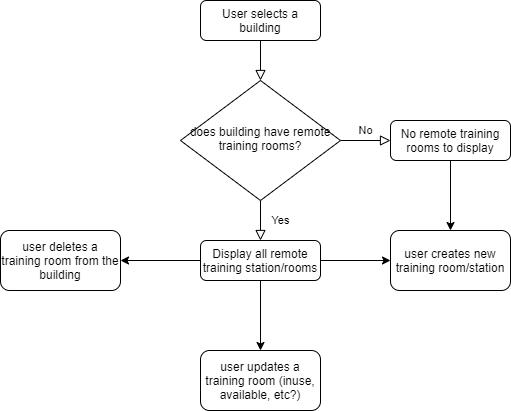

The diagram above was exported from draw.io. Its source (the exported page's mxGraphModel, read from the mxfile embedded in the PNG):
<mxGraphModel dx="1529" dy="572" grid="1" gridSize="10" guides="1" tooltips="1" connect="1" arrows="1" fold="1" page="1" pageScale="1" pageWidth="827" pageHeight="1169" math="0" shadow="0">
  <root>
    <mxCell id="WIyWlLk6GJQsqaUBKTNV-0" />
    <mxCell id="WIyWlLk6GJQsqaUBKTNV-1" parent="WIyWlLk6GJQsqaUBKTNV-0" />
    <mxCell id="WIyWlLk6GJQsqaUBKTNV-2" value="" style="rounded=0;html=1;jettySize=auto;orthogonalLoop=1;fontSize=11;endArrow=block;endFill=0;endSize=8;strokeWidth=1;shadow=0;labelBackgroundColor=none;edgeStyle=orthogonalEdgeStyle;" parent="WIyWlLk6GJQsqaUBKTNV-1" source="WIyWlLk6GJQsqaUBKTNV-3" target="WIyWlLk6GJQsqaUBKTNV-6" edge="1">
      <mxGeometry relative="1" as="geometry" />
    </mxCell>
    <mxCell id="WIyWlLk6GJQsqaUBKTNV-3" value="User selects a building" style="rounded=1;whiteSpace=wrap;html=1;fontSize=12;glass=0;strokeWidth=1;shadow=0;" parent="WIyWlLk6GJQsqaUBKTNV-1" vertex="1">
      <mxGeometry x="130" y="50" width="120" height="40" as="geometry" />
    </mxCell>
    <mxCell id="WIyWlLk6GJQsqaUBKTNV-4" value="Yes" style="rounded=0;html=1;jettySize=auto;orthogonalLoop=1;fontSize=11;endArrow=block;endFill=0;endSize=8;strokeWidth=1;shadow=0;labelBackgroundColor=none;edgeStyle=orthogonalEdgeStyle;entryX=0.5;entryY=0;entryDx=0;entryDy=0;" parent="WIyWlLk6GJQsqaUBKTNV-1" source="WIyWlLk6GJQsqaUBKTNV-6" target="WIyWlLk6GJQsqaUBKTNV-12" edge="1">
      <mxGeometry y="20" relative="1" as="geometry">
        <mxPoint as="offset" />
        <mxPoint x="220" y="290" as="targetPoint" />
      </mxGeometry>
    </mxCell>
    <mxCell id="WIyWlLk6GJQsqaUBKTNV-5" value="No" style="edgeStyle=orthogonalEdgeStyle;rounded=0;html=1;jettySize=auto;orthogonalLoop=1;fontSize=11;endArrow=block;endFill=0;endSize=8;strokeWidth=1;shadow=0;labelBackgroundColor=none;" parent="WIyWlLk6GJQsqaUBKTNV-1" source="WIyWlLk6GJQsqaUBKTNV-6" target="WIyWlLk6GJQsqaUBKTNV-7" edge="1">
      <mxGeometry y="10" relative="1" as="geometry">
        <mxPoint as="offset" />
      </mxGeometry>
    </mxCell>
    <mxCell id="WIyWlLk6GJQsqaUBKTNV-6" value="does building have remote training rooms?" style="rhombus;whiteSpace=wrap;html=1;shadow=0;fontFamily=Helvetica;fontSize=12;align=center;strokeWidth=1;spacing=6;spacingTop=-4;" parent="WIyWlLk6GJQsqaUBKTNV-1" vertex="1">
      <mxGeometry x="110" y="130" width="160" height="120" as="geometry" />
    </mxCell>
    <mxCell id="J0ieVshp9wzrRYhCWsK--2" value="" style="edgeStyle=orthogonalEdgeStyle;rounded=0;orthogonalLoop=1;jettySize=auto;html=1;" edge="1" parent="WIyWlLk6GJQsqaUBKTNV-1" source="WIyWlLk6GJQsqaUBKTNV-7" target="J0ieVshp9wzrRYhCWsK--1">
      <mxGeometry relative="1" as="geometry" />
    </mxCell>
    <mxCell id="WIyWlLk6GJQsqaUBKTNV-7" value="No remote training rooms to display" style="rounded=1;whiteSpace=wrap;html=1;fontSize=12;glass=0;strokeWidth=1;shadow=0;" parent="WIyWlLk6GJQsqaUBKTNV-1" vertex="1">
      <mxGeometry x="320" y="170" width="120" height="40" as="geometry" />
    </mxCell>
    <mxCell id="J0ieVshp9wzrRYhCWsK--3" value="" style="edgeStyle=orthogonalEdgeStyle;rounded=0;orthogonalLoop=1;jettySize=auto;html=1;" edge="1" parent="WIyWlLk6GJQsqaUBKTNV-1" source="WIyWlLk6GJQsqaUBKTNV-12" target="J0ieVshp9wzrRYhCWsK--1">
      <mxGeometry relative="1" as="geometry" />
    </mxCell>
    <mxCell id="J0ieVshp9wzrRYhCWsK--5" value="" style="edgeStyle=orthogonalEdgeStyle;rounded=0;orthogonalLoop=1;jettySize=auto;html=1;" edge="1" parent="WIyWlLk6GJQsqaUBKTNV-1" source="WIyWlLk6GJQsqaUBKTNV-12" target="J0ieVshp9wzrRYhCWsK--4">
      <mxGeometry relative="1" as="geometry" />
    </mxCell>
    <mxCell id="J0ieVshp9wzrRYhCWsK--7" value="" style="edgeStyle=orthogonalEdgeStyle;rounded=0;orthogonalLoop=1;jettySize=auto;html=1;" edge="1" parent="WIyWlLk6GJQsqaUBKTNV-1" source="WIyWlLk6GJQsqaUBKTNV-12" target="J0ieVshp9wzrRYhCWsK--6">
      <mxGeometry relative="1" as="geometry" />
    </mxCell>
    <mxCell id="WIyWlLk6GJQsqaUBKTNV-12" value="Display all remote training station/rooms" style="rounded=1;whiteSpace=wrap;html=1;fontSize=12;glass=0;strokeWidth=1;shadow=0;" parent="WIyWlLk6GJQsqaUBKTNV-1" vertex="1">
      <mxGeometry x="130" y="290" width="120" height="40" as="geometry" />
    </mxCell>
    <mxCell id="J0ieVshp9wzrRYhCWsK--1" value="user creates new training room/station" style="whiteSpace=wrap;html=1;rounded=1;shadow=0;strokeWidth=1;glass=0;" vertex="1" parent="WIyWlLk6GJQsqaUBKTNV-1">
      <mxGeometry x="320" y="280" width="120" height="60" as="geometry" />
    </mxCell>
    <mxCell id="J0ieVshp9wzrRYhCWsK--4" value="user updates a training room (inuse, available, etc?)" style="whiteSpace=wrap;html=1;rounded=1;shadow=0;strokeWidth=1;glass=0;" vertex="1" parent="WIyWlLk6GJQsqaUBKTNV-1">
      <mxGeometry x="130" y="400" width="120" height="60" as="geometry" />
    </mxCell>
    <mxCell id="J0ieVshp9wzrRYhCWsK--6" value="user deletes a training room from the building" style="whiteSpace=wrap;html=1;rounded=1;shadow=0;strokeWidth=1;glass=0;" vertex="1" parent="WIyWlLk6GJQsqaUBKTNV-1">
      <mxGeometry x="-70" y="280" width="120" height="60" as="geometry" />
    </mxCell>
  </root>
</mxGraphModel>